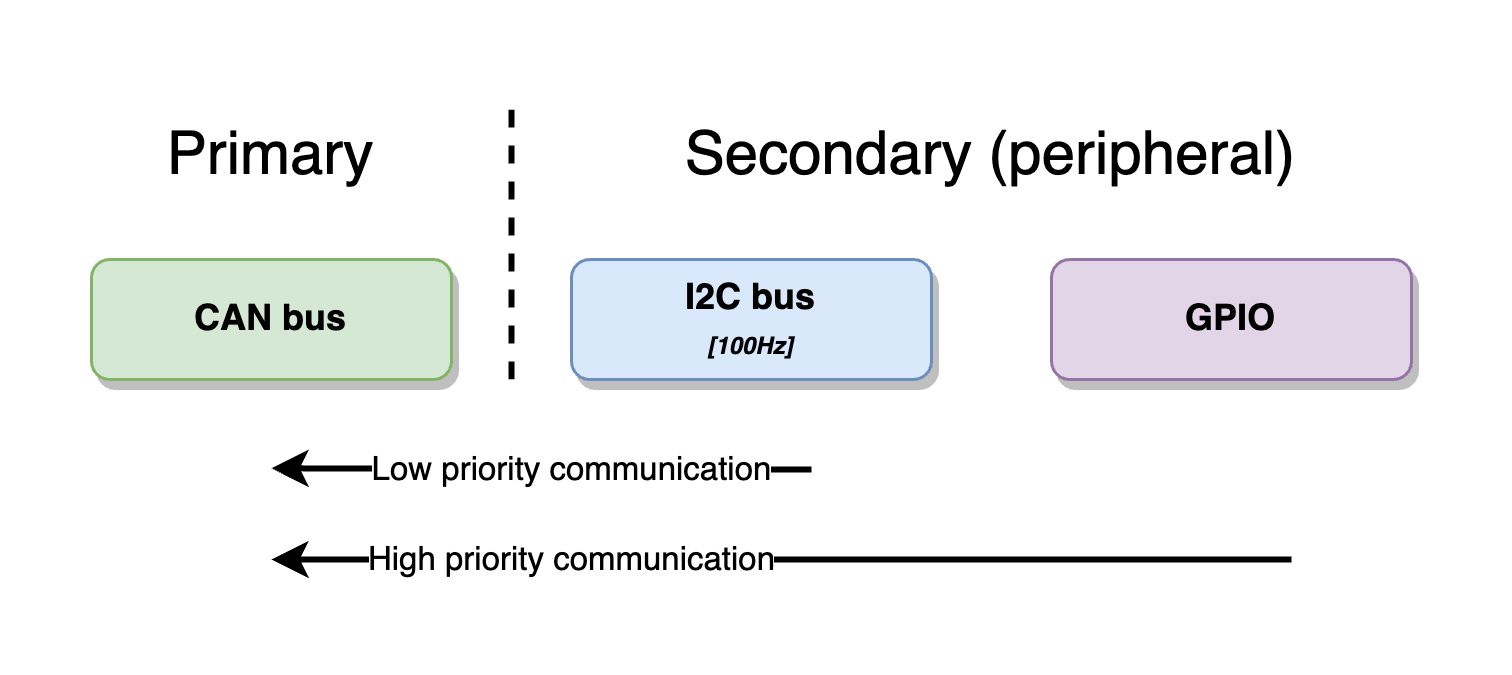

The diagram above was exported from draw.io. Its source (the exported page's mxGraphModel, read from the mxfile embedded in the PNG):
<mxGraphModel dx="1910" dy="1859" grid="1" gridSize="10" guides="1" tooltips="1" connect="1" arrows="1" fold="1" page="1" pageScale="1" pageWidth="827" pageHeight="1169" math="0" shadow="0">
  <root>
    <mxCell id="0" />
    <mxCell id="1" parent="0" />
    <mxCell id="2" value="CAN bus" style="rounded=1;whiteSpace=wrap;html=1;fontStyle=1;strokeWidth=1;fillColor=#d5e8d4;strokeColor=#82b366;shadow=1;glass=0;gradientColor=none;" vertex="1" parent="1">
      <mxGeometry x="-360" y="600" width="120" height="40" as="geometry" />
    </mxCell>
    <mxCell id="3" value="I2C bus&lt;br&gt;&lt;i&gt;&lt;font style=&quot;font-size: 8px;&quot;&gt;[100Hz]&lt;/font&gt;&lt;/i&gt;" style="rounded=1;whiteSpace=wrap;html=1;fontStyle=1;strokeWidth=1;fillColor=#dae8fc;strokeColor=#6c8ebf;shadow=1;" vertex="1" parent="1">
      <mxGeometry x="-200" y="600" width="120" height="40" as="geometry" />
    </mxCell>
    <mxCell id="4" value="GPIO" style="rounded=1;whiteSpace=wrap;html=1;fontStyle=1;strokeWidth=1;fillColor=#e1d5e7;strokeColor=#9673a6;shadow=1;" vertex="1" parent="1">
      <mxGeometry x="-40" y="600" width="120" height="40" as="geometry" />
    </mxCell>
    <mxCell id="5" value="" style="endArrow=none;html=1;rounded=0;strokeWidth=2;dashed=1;" edge="1" parent="1">
      <mxGeometry width="50" height="50" relative="1" as="geometry">
        <mxPoint x="-220" y="640" as="sourcePoint" />
        <mxPoint x="-220" y="545" as="targetPoint" />
      </mxGeometry>
    </mxCell>
    <mxCell id="6" value="Primary" style="text;html=1;strokeColor=none;fillColor=none;align=center;verticalAlign=middle;whiteSpace=wrap;rounded=0;strokeWidth=3;fontSize=20;" vertex="1" parent="1">
      <mxGeometry x="-360" y="545" width="120" height="40" as="geometry" />
    </mxCell>
    <mxCell id="7" value="Secondary (peripheral)" style="text;html=1;strokeColor=none;fillColor=none;align=center;verticalAlign=middle;whiteSpace=wrap;rounded=0;strokeWidth=3;fontSize=20;" vertex="1" parent="1">
      <mxGeometry x="-200" y="545" width="280" height="40" as="geometry" />
    </mxCell>
    <mxCell id="8" value="" style="endArrow=classic;html=1;rounded=0;strokeWidth=2;" edge="1" parent="1">
      <mxGeometry x="-0.25" width="50" height="50" relative="1" as="geometry">
        <mxPoint x="-120" y="670" as="sourcePoint" />
        <mxPoint x="-300" y="669.6" as="targetPoint" />
        <mxPoint as="offset" />
      </mxGeometry>
    </mxCell>
    <mxCell id="9" value="Low priority communication" style="edgeLabel;html=1;align=center;verticalAlign=middle;resizable=0;points=[];" vertex="1" connectable="0" parent="8">
      <mxGeometry x="0.0975" y="-1" relative="1" as="geometry">
        <mxPoint x="18" y="1" as="offset" />
      </mxGeometry>
    </mxCell>
    <mxCell id="10" value="" style="endArrow=classic;html=1;rounded=0;strokeWidth=2;" edge="1" parent="1">
      <mxGeometry width="50" height="50" relative="1" as="geometry">
        <mxPoint x="40" y="700" as="sourcePoint" />
        <mxPoint x="-300" y="700" as="targetPoint" />
      </mxGeometry>
    </mxCell>
    <mxCell id="11" value="High priority communication" style="edgeLabel;html=1;align=center;verticalAlign=middle;resizable=0;points=[];" vertex="1" connectable="0" parent="10">
      <mxGeometry x="0.5486" y="-1" relative="1" as="geometry">
        <mxPoint x="23" y="1" as="offset" />
      </mxGeometry>
    </mxCell>
  </root>
</mxGraphModel>